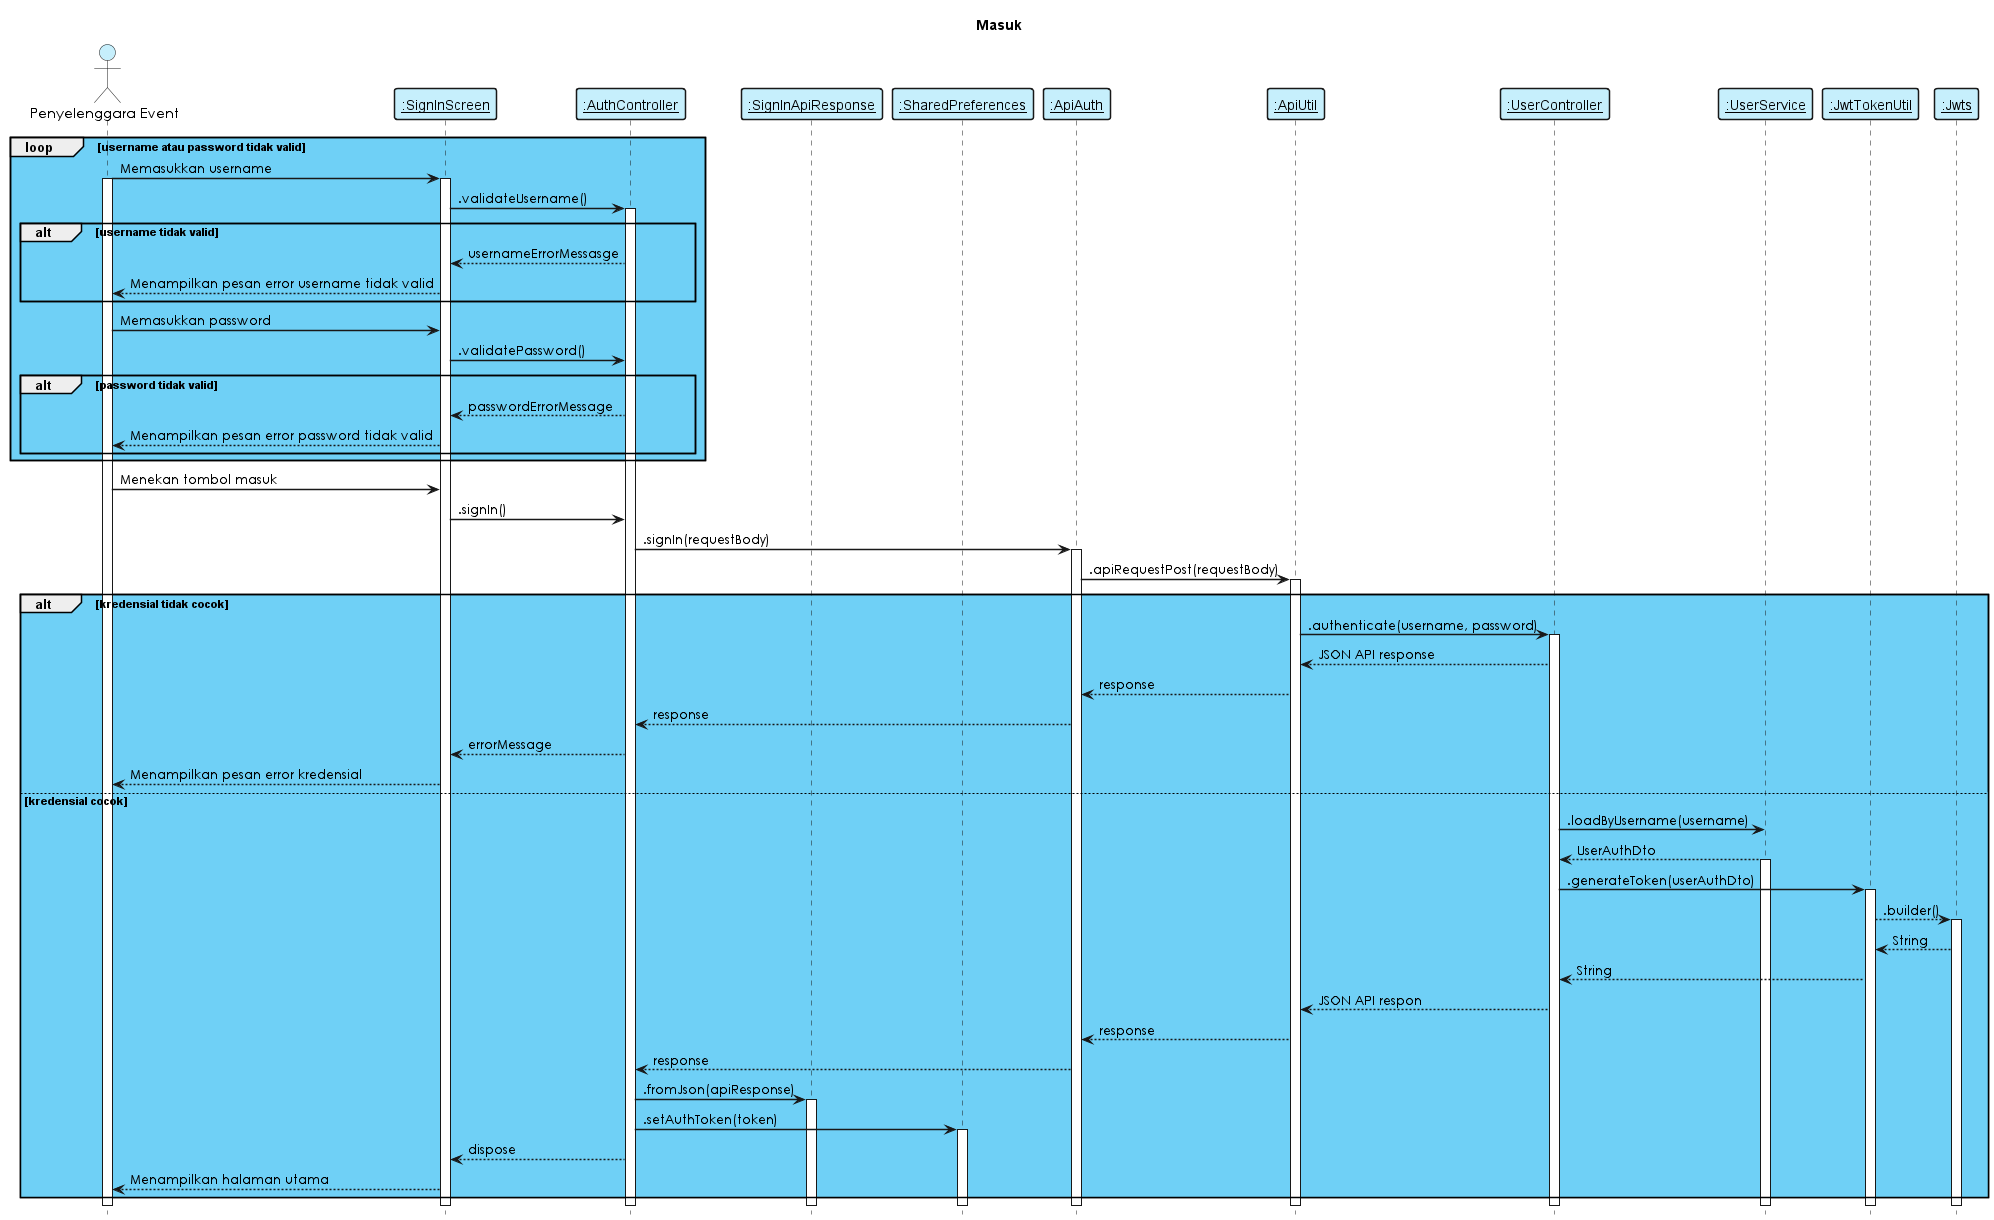

The diagram above was rendered by PlantUML. Its source (embedded in the PNG):
@startuml "sequence_diagram_masuk"

    title "Masuk"
    hide footbox
    skinparam  shadowing false

    skinparam sequence {    
        ArrowThickness 1.5
        ActorFontName Century Gothic
        ActorBackgroundColor  #C6EFFC
        ArrowFontName Century Gothic
        ParticipantBorderThickness 1.5
        ParticipantBackgroundColor #C6EFFC
    }

    ' frontend component 
    actor "Penyelenggara Event" as eo 
    participant "__:SignInScreen__" as view1
    participant "__:AuthController__" as controller1
    participant "__:SignInApiResponse__" as model1
    participant "__:SharedPreferences__" as prefs
    participant "__:ApiAuth__" as util1
    participant "__:ApiUtil__" as util2
    ' backend component
    participant "__:UserController__" as controller2
    participant "__:UserService__" as service1
    participant "__:JwtTokenUtil__" as util3
    participant "__:Jwts__" as util4
 
    loop #6fd0f6 username atau password tidak valid
        eo -> view1: Memasukkan username
        activate eo
        activate view1
        view1 -> controller1: .validateUsername()
        activate controller1
        alt username tidak valid
            controller1 --> view1: usernameErrorMessasge
            view1 --> eo: Menampilkan pesan error username tidak valid
        end
        eo -> view1: Memasukkan password
        view1 -> controller1: .validatePassword()
        alt password tidak valid
            controller1 --> view1: passwordErrorMessage
            view1 --> eo: Menampilkan pesan error password tidak valid
        end
    end 
    eo -> view1: Menekan tombol masuk
    view1 -> controller1: .signIn()
    controller1 -> util1: .signIn(requestBody)
    activate util1
    util1 -> util2: .apiRequestPost(requestBody)
    activate util2

    alt #6fd0f6 kredensial tidak cocok
        util2 -> controller2: .authenticate(username, password)
        activate controller2
        controller2 --> util2: JSON API response
        util2 --> util1: response
        util1 --> controller1: response
        controller1 --> view1: errorMessage
        view1 --> eo: Menampilkan pesan error kredensial
    else kredensial cocok
        controller2 -> service1: .loadByUsername(username)
        service1 --> controller2: UserAuthDto
        activate service1
        controller2 -> util3: .generateToken(userAuthDto)
        activate util3
        util3 --> util4: .builder()
        activate util4
        util4 --> util3: String  
        util3 --> controller2: String
        controller2 --> util2: JSON API respon 
        util2 --> util1: response
        util1 --> controller1: response
        controller1 -> model1: .fromJson(apiResponse)
        activate model1
        controller1 -> prefs: .setAuthToken(token)
        activate prefs
        controller1 --> view1: dispose
        view1 --> eo: Menampilkan halaman utama
    end

@enduml